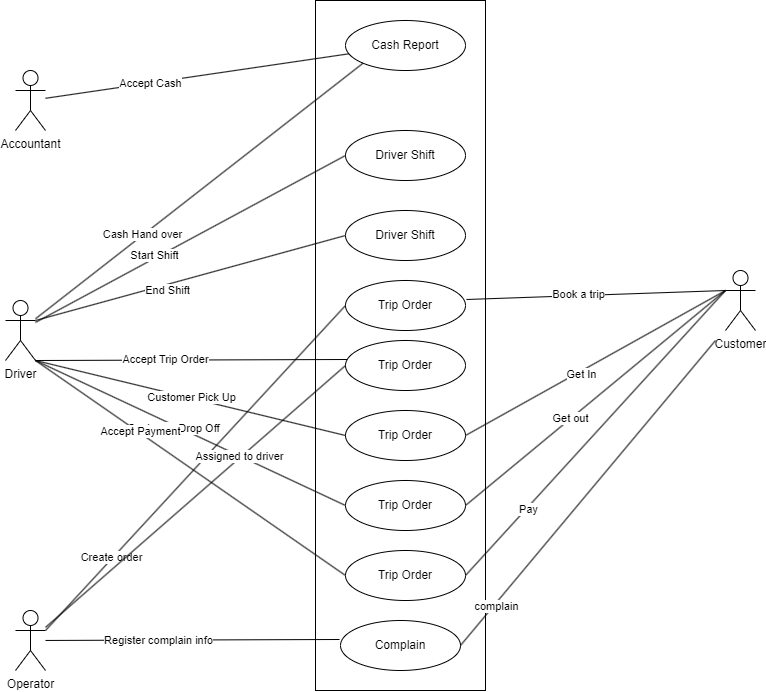

The diagram above was exported from draw.io. Its source (the exported page's mxGraphModel, read from the mxfile embedded in the PNG):
<mxGraphModel dx="1434" dy="750" grid="1" gridSize="10" guides="1" tooltips="1" connect="1" arrows="1" fold="1" page="1" pageScale="1" pageWidth="827" pageHeight="1169" math="0" shadow="0">
  <root>
    <mxCell id="0" />
    <mxCell id="1" parent="0" />
    <mxCell id="QSQtVYc_lAd8KmgAVPM0-61" value="" style="rounded=0;whiteSpace=wrap;html=1;direction=south;" vertex="1" parent="1">
      <mxGeometry x="360" y="20" width="170" height="690" as="geometry" />
    </mxCell>
    <mxCell id="QSQtVYc_lAd8KmgAVPM0-1" value="Driver&lt;br&gt;" style="shape=umlActor;verticalLabelPosition=bottom;verticalAlign=top;html=1;outlineConnect=0;" vertex="1" parent="1">
      <mxGeometry x="50" y="320" width="30" height="60" as="geometry" />
    </mxCell>
    <mxCell id="QSQtVYc_lAd8KmgAVPM0-2" value="Accountant" style="shape=umlActor;verticalLabelPosition=bottom;verticalAlign=top;html=1;outlineConnect=0;" vertex="1" parent="1">
      <mxGeometry x="60" y="90" width="30" height="60" as="geometry" />
    </mxCell>
    <mxCell id="QSQtVYc_lAd8KmgAVPM0-3" value="Cash Report" style="ellipse;whiteSpace=wrap;html=1;" vertex="1" parent="1">
      <mxGeometry x="390" y="40" width="120" height="50" as="geometry" />
    </mxCell>
    <mxCell id="QSQtVYc_lAd8KmgAVPM0-5" value="" style="endArrow=none;html=1;rounded=0;entryX=0;entryY=1;entryDx=0;entryDy=0;" edge="1" parent="1" source="QSQtVYc_lAd8KmgAVPM0-1" target="QSQtVYc_lAd8KmgAVPM0-3">
      <mxGeometry width="50" height="50" relative="1" as="geometry">
        <mxPoint x="390" y="410" as="sourcePoint" />
        <mxPoint x="440" y="360" as="targetPoint" />
      </mxGeometry>
    </mxCell>
    <mxCell id="QSQtVYc_lAd8KmgAVPM0-9" value="Cash Hand over" style="edgeLabel;html=1;align=center;verticalAlign=middle;resizable=0;points=[];" vertex="1" connectable="0" parent="QSQtVYc_lAd8KmgAVPM0-5">
      <mxGeometry x="-0.3474" y="1" relative="1" as="geometry">
        <mxPoint as="offset" />
      </mxGeometry>
    </mxCell>
    <mxCell id="QSQtVYc_lAd8KmgAVPM0-6" value="" style="endArrow=none;html=1;rounded=0;" edge="1" parent="1" source="QSQtVYc_lAd8KmgAVPM0-2" target="QSQtVYc_lAd8KmgAVPM0-3">
      <mxGeometry width="50" height="50" relative="1" as="geometry">
        <mxPoint x="390" y="410" as="sourcePoint" />
        <mxPoint x="440" y="360" as="targetPoint" />
      </mxGeometry>
    </mxCell>
    <mxCell id="QSQtVYc_lAd8KmgAVPM0-8" value="Accept Cash" style="edgeLabel;html=1;align=center;verticalAlign=middle;resizable=0;points=[];" vertex="1" connectable="0" parent="QSQtVYc_lAd8KmgAVPM0-6">
      <mxGeometry x="-0.3054" relative="1" as="geometry">
        <mxPoint as="offset" />
      </mxGeometry>
    </mxCell>
    <mxCell id="QSQtVYc_lAd8KmgAVPM0-12" value="Driver Shift&lt;br&gt;" style="ellipse;whiteSpace=wrap;html=1;" vertex="1" parent="1">
      <mxGeometry x="390" y="150" width="120" height="50" as="geometry" />
    </mxCell>
    <mxCell id="QSQtVYc_lAd8KmgAVPM0-13" value="" style="endArrow=none;html=1;rounded=0;entryX=0;entryY=0.5;entryDx=0;entryDy=0;" edge="1" parent="1" source="QSQtVYc_lAd8KmgAVPM0-1" target="QSQtVYc_lAd8KmgAVPM0-12">
      <mxGeometry width="50" height="50" relative="1" as="geometry">
        <mxPoint x="390" y="310" as="sourcePoint" />
        <mxPoint x="440" y="260" as="targetPoint" />
      </mxGeometry>
    </mxCell>
    <mxCell id="QSQtVYc_lAd8KmgAVPM0-14" value="Start Shift" style="edgeLabel;html=1;align=center;verticalAlign=middle;resizable=0;points=[];" vertex="1" connectable="0" parent="QSQtVYc_lAd8KmgAVPM0-13">
      <mxGeometry x="-0.2256" y="3" relative="1" as="geometry">
        <mxPoint as="offset" />
      </mxGeometry>
    </mxCell>
    <mxCell id="QSQtVYc_lAd8KmgAVPM0-15" value="" style="endArrow=none;html=1;rounded=0;entryX=0;entryY=0.5;entryDx=0;entryDy=0;exitX=1;exitY=0.3333333333333333;exitDx=0;exitDy=0;exitPerimeter=0;" edge="1" parent="1" source="QSQtVYc_lAd8KmgAVPM0-1" target="QSQtVYc_lAd8KmgAVPM0-20">
      <mxGeometry width="50" height="50" relative="1" as="geometry">
        <mxPoint x="90" y="280" as="sourcePoint" />
        <mxPoint x="280" y="270" as="targetPoint" />
      </mxGeometry>
    </mxCell>
    <mxCell id="QSQtVYc_lAd8KmgAVPM0-16" value="End Shift" style="edgeLabel;html=1;align=center;verticalAlign=middle;resizable=0;points=[];" vertex="1" connectable="0" parent="QSQtVYc_lAd8KmgAVPM0-15">
      <mxGeometry x="-0.1579" y="-5" relative="1" as="geometry">
        <mxPoint as="offset" />
      </mxGeometry>
    </mxCell>
    <mxCell id="QSQtVYc_lAd8KmgAVPM0-17" value="Trip Order" style="ellipse;whiteSpace=wrap;html=1;" vertex="1" parent="1">
      <mxGeometry x="390" y="300" width="120" height="50" as="geometry" />
    </mxCell>
    <mxCell id="QSQtVYc_lAd8KmgAVPM0-18" value="" style="endArrow=none;html=1;rounded=0;entryX=0.025;entryY=0.38;entryDx=0;entryDy=0;entryPerimeter=0;exitX=1;exitY=1;exitDx=0;exitDy=0;exitPerimeter=0;" edge="1" parent="1" source="QSQtVYc_lAd8KmgAVPM0-1" target="QSQtVYc_lAd8KmgAVPM0-22">
      <mxGeometry width="50" height="50" relative="1" as="geometry">
        <mxPoint x="90" y="280" as="sourcePoint" />
        <mxPoint x="300" y="250" as="targetPoint" />
      </mxGeometry>
    </mxCell>
    <mxCell id="QSQtVYc_lAd8KmgAVPM0-19" value="Accept Trip Order" style="edgeLabel;html=1;align=center;verticalAlign=middle;resizable=0;points=[];" vertex="1" connectable="0" parent="QSQtVYc_lAd8KmgAVPM0-18">
      <mxGeometry x="-0.1679" y="1" relative="1" as="geometry">
        <mxPoint as="offset" />
      </mxGeometry>
    </mxCell>
    <mxCell id="QSQtVYc_lAd8KmgAVPM0-20" value="Driver Shift&lt;br&gt;" style="ellipse;whiteSpace=wrap;html=1;" vertex="1" parent="1">
      <mxGeometry x="390" y="230" width="120" height="50" as="geometry" />
    </mxCell>
    <mxCell id="QSQtVYc_lAd8KmgAVPM0-22" value="Trip Order" style="ellipse;whiteSpace=wrap;html=1;" vertex="1" parent="1">
      <mxGeometry x="390" y="360" width="120" height="50" as="geometry" />
    </mxCell>
    <mxCell id="QSQtVYc_lAd8KmgAVPM0-23" value="Trip Order" style="ellipse;whiteSpace=wrap;html=1;" vertex="1" parent="1">
      <mxGeometry x="390" y="430" width="120" height="50" as="geometry" />
    </mxCell>
    <mxCell id="QSQtVYc_lAd8KmgAVPM0-25" value="" style="endArrow=none;html=1;rounded=0;entryX=0;entryY=0.5;entryDx=0;entryDy=0;" edge="1" parent="1" target="QSQtVYc_lAd8KmgAVPM0-23">
      <mxGeometry width="50" height="50" relative="1" as="geometry">
        <mxPoint x="80" y="380" as="sourcePoint" />
        <mxPoint x="270" y="450" as="targetPoint" />
      </mxGeometry>
    </mxCell>
    <mxCell id="QSQtVYc_lAd8KmgAVPM0-30" value="Customer Pick Up" style="edgeLabel;html=1;align=center;verticalAlign=middle;resizable=0;points=[];" vertex="1" connectable="0" parent="QSQtVYc_lAd8KmgAVPM0-25">
      <mxGeometry x="0.0058" y="1" relative="1" as="geometry">
        <mxPoint as="offset" />
      </mxGeometry>
    </mxCell>
    <mxCell id="QSQtVYc_lAd8KmgAVPM0-26" value="" style="endArrow=none;html=1;rounded=0;entryX=0;entryY=0.5;entryDx=0;entryDy=0;exitX=1;exitY=1;exitDx=0;exitDy=0;exitPerimeter=0;" edge="1" parent="1" source="QSQtVYc_lAd8KmgAVPM0-1" target="QSQtVYc_lAd8KmgAVPM0-24">
      <mxGeometry width="50" height="50" relative="1" as="geometry">
        <mxPoint x="90" y="290" as="sourcePoint" />
        <mxPoint x="300" y="250" as="targetPoint" />
      </mxGeometry>
    </mxCell>
    <mxCell id="QSQtVYc_lAd8KmgAVPM0-29" value="Customer Drop Off&lt;br&gt;" style="edgeLabel;html=1;align=center;verticalAlign=middle;resizable=0;points=[];" vertex="1" connectable="0" parent="QSQtVYc_lAd8KmgAVPM0-26">
      <mxGeometry x="-0.1077" y="-3" relative="1" as="geometry">
        <mxPoint as="offset" />
      </mxGeometry>
    </mxCell>
    <mxCell id="QSQtVYc_lAd8KmgAVPM0-27" value="" style="endArrow=none;html=1;rounded=0;exitX=1;exitY=1;exitDx=0;exitDy=0;exitPerimeter=0;entryX=0;entryY=0.5;entryDx=0;entryDy=0;" edge="1" parent="1" source="QSQtVYc_lAd8KmgAVPM0-1" target="QSQtVYc_lAd8KmgAVPM0-40">
      <mxGeometry width="50" height="50" relative="1" as="geometry">
        <mxPoint x="250" y="300" as="sourcePoint" />
        <mxPoint x="300" y="250" as="targetPoint" />
      </mxGeometry>
    </mxCell>
    <mxCell id="QSQtVYc_lAd8KmgAVPM0-28" value="Accept Payment" style="edgeLabel;html=1;align=center;verticalAlign=middle;resizable=0;points=[];" vertex="1" connectable="0" parent="QSQtVYc_lAd8KmgAVPM0-27">
      <mxGeometry x="-0.3338" y="2" relative="1" as="geometry">
        <mxPoint as="offset" />
      </mxGeometry>
    </mxCell>
    <mxCell id="QSQtVYc_lAd8KmgAVPM0-31" value="Customer&lt;br&gt;" style="shape=umlActor;verticalLabelPosition=bottom;verticalAlign=top;html=1;outlineConnect=0;" vertex="1" parent="1">
      <mxGeometry x="770" y="290" width="30" height="60" as="geometry" />
    </mxCell>
    <mxCell id="QSQtVYc_lAd8KmgAVPM0-35" value="" style="endArrow=none;html=1;rounded=0;exitX=1.008;exitY=0.38;exitDx=0;exitDy=0;exitPerimeter=0;" edge="1" parent="1" source="QSQtVYc_lAd8KmgAVPM0-17">
      <mxGeometry width="50" height="50" relative="1" as="geometry">
        <mxPoint x="250" y="300" as="sourcePoint" />
        <mxPoint x="770" y="310" as="targetPoint" />
      </mxGeometry>
    </mxCell>
    <mxCell id="QSQtVYc_lAd8KmgAVPM0-36" value="Book a trip" style="edgeLabel;html=1;align=center;verticalAlign=middle;resizable=0;points=[];" vertex="1" connectable="0" parent="QSQtVYc_lAd8KmgAVPM0-35">
      <mxGeometry x="-0.1344" y="2" relative="1" as="geometry">
        <mxPoint as="offset" />
      </mxGeometry>
    </mxCell>
    <mxCell id="QSQtVYc_lAd8KmgAVPM0-37" value="" style="endArrow=none;html=1;rounded=0;exitX=1;exitY=0.5;exitDx=0;exitDy=0;entryX=0;entryY=0.3333333333333333;entryDx=0;entryDy=0;entryPerimeter=0;" edge="1" parent="1" source="QSQtVYc_lAd8KmgAVPM0-23" target="QSQtVYc_lAd8KmgAVPM0-31">
      <mxGeometry width="50" height="50" relative="1" as="geometry">
        <mxPoint x="250" y="300" as="sourcePoint" />
        <mxPoint x="480" y="270" as="targetPoint" />
      </mxGeometry>
    </mxCell>
    <mxCell id="QSQtVYc_lAd8KmgAVPM0-38" value="Get In" style="edgeLabel;html=1;align=center;verticalAlign=middle;resizable=0;points=[];" vertex="1" connectable="0" parent="QSQtVYc_lAd8KmgAVPM0-37">
      <mxGeometry x="-0.1224" y="-3" relative="1" as="geometry">
        <mxPoint as="offset" />
      </mxGeometry>
    </mxCell>
    <mxCell id="QSQtVYc_lAd8KmgAVPM0-41" value="" style="endArrow=none;html=1;rounded=0;exitX=1;exitY=0.5;exitDx=0;exitDy=0;" edge="1" parent="1" source="QSQtVYc_lAd8KmgAVPM0-24">
      <mxGeometry width="50" height="50" relative="1" as="geometry">
        <mxPoint x="250" y="300" as="sourcePoint" />
        <mxPoint x="770" y="310" as="targetPoint" />
      </mxGeometry>
    </mxCell>
    <mxCell id="QSQtVYc_lAd8KmgAVPM0-42" value="Get out" style="edgeLabel;html=1;align=center;verticalAlign=middle;resizable=0;points=[];" vertex="1" connectable="0" parent="QSQtVYc_lAd8KmgAVPM0-41">
      <mxGeometry x="-0.1951" y="1" relative="1" as="geometry">
        <mxPoint as="offset" />
      </mxGeometry>
    </mxCell>
    <mxCell id="QSQtVYc_lAd8KmgAVPM0-45" value="Operator" style="shape=umlActor;verticalLabelPosition=bottom;verticalAlign=top;html=1;outlineConnect=0;" vertex="1" parent="1">
      <mxGeometry x="60" y="630" width="30" height="60" as="geometry" />
    </mxCell>
    <mxCell id="QSQtVYc_lAd8KmgAVPM0-46" value="" style="endArrow=none;html=1;rounded=0;exitX=1;exitY=0.3333333333333333;exitDx=0;exitDy=0;exitPerimeter=0;entryX=0;entryY=0.5;entryDx=0;entryDy=0;" edge="1" parent="1" source="QSQtVYc_lAd8KmgAVPM0-45" target="QSQtVYc_lAd8KmgAVPM0-17">
      <mxGeometry width="50" height="50" relative="1" as="geometry">
        <mxPoint x="250" y="300" as="sourcePoint" />
        <mxPoint x="300" y="250" as="targetPoint" />
      </mxGeometry>
    </mxCell>
    <mxCell id="QSQtVYc_lAd8KmgAVPM0-47" value="Create order" style="edgeLabel;html=1;align=center;verticalAlign=middle;resizable=0;points=[];" vertex="1" connectable="0" parent="QSQtVYc_lAd8KmgAVPM0-46">
      <mxGeometry x="-0.5586" y="2" relative="1" as="geometry">
        <mxPoint as="offset" />
      </mxGeometry>
    </mxCell>
    <mxCell id="QSQtVYc_lAd8KmgAVPM0-48" value="" style="endArrow=none;html=1;rounded=0;entryX=0;entryY=0.5;entryDx=0;entryDy=0;" edge="1" parent="1" source="QSQtVYc_lAd8KmgAVPM0-45" target="QSQtVYc_lAd8KmgAVPM0-22">
      <mxGeometry width="50" height="50" relative="1" as="geometry">
        <mxPoint x="250" y="300" as="sourcePoint" />
        <mxPoint x="300" y="250" as="targetPoint" />
      </mxGeometry>
    </mxCell>
    <mxCell id="QSQtVYc_lAd8KmgAVPM0-49" value="Assigned to driver" style="edgeLabel;html=1;align=center;verticalAlign=middle;resizable=0;points=[];" vertex="1" connectable="0" parent="QSQtVYc_lAd8KmgAVPM0-48">
      <mxGeometry x="0.3008" y="2" relative="1" as="geometry">
        <mxPoint as="offset" />
      </mxGeometry>
    </mxCell>
    <mxCell id="QSQtVYc_lAd8KmgAVPM0-50" value="Complain" style="ellipse;whiteSpace=wrap;html=1;" vertex="1" parent="1">
      <mxGeometry x="385" y="640" width="120" height="50" as="geometry" />
    </mxCell>
    <mxCell id="QSQtVYc_lAd8KmgAVPM0-51" value="" style="endArrow=none;html=1;rounded=0;exitX=-0.008;exitY=0.38;exitDx=0;exitDy=0;exitPerimeter=0;" edge="1" parent="1" source="QSQtVYc_lAd8KmgAVPM0-50" target="QSQtVYc_lAd8KmgAVPM0-45">
      <mxGeometry width="50" height="50" relative="1" as="geometry">
        <mxPoint x="250" y="550" as="sourcePoint" />
        <mxPoint x="300" y="500" as="targetPoint" />
      </mxGeometry>
    </mxCell>
    <mxCell id="QSQtVYc_lAd8KmgAVPM0-52" value="Register complain info" style="edgeLabel;html=1;align=center;verticalAlign=middle;resizable=0;points=[];" vertex="1" connectable="0" parent="QSQtVYc_lAd8KmgAVPM0-51">
      <mxGeometry x="0.2368" relative="1" as="geometry">
        <mxPoint as="offset" />
      </mxGeometry>
    </mxCell>
    <mxCell id="QSQtVYc_lAd8KmgAVPM0-55" value="" style="endArrow=none;html=1;rounded=0;exitX=1;exitY=0.5;exitDx=0;exitDy=0;" edge="1" parent="1" source="QSQtVYc_lAd8KmgAVPM0-40">
      <mxGeometry width="50" height="50" relative="1" as="geometry">
        <mxPoint x="400" y="595" as="sourcePoint" />
        <mxPoint x="770" y="310" as="targetPoint" />
      </mxGeometry>
    </mxCell>
    <mxCell id="QSQtVYc_lAd8KmgAVPM0-56" value="Pay" style="edgeLabel;html=1;align=center;verticalAlign=middle;resizable=0;points=[];" vertex="1" connectable="0" parent="QSQtVYc_lAd8KmgAVPM0-55">
      <mxGeometry x="-0.5275" y="-1" relative="1" as="geometry">
        <mxPoint as="offset" />
      </mxGeometry>
    </mxCell>
    <mxCell id="QSQtVYc_lAd8KmgAVPM0-24" value="Trip Order" style="ellipse;whiteSpace=wrap;html=1;" vertex="1" parent="1">
      <mxGeometry x="390" y="500" width="120" height="50" as="geometry" />
    </mxCell>
    <mxCell id="QSQtVYc_lAd8KmgAVPM0-57" value="" style="endArrow=none;html=1;rounded=0;exitX=1;exitY=0.5;exitDx=0;exitDy=0;" edge="1" parent="1" source="QSQtVYc_lAd8KmgAVPM0-50">
      <mxGeometry width="50" height="50" relative="1" as="geometry">
        <mxPoint x="400" y="665" as="sourcePoint" />
        <mxPoint x="760" y="360" as="targetPoint" />
      </mxGeometry>
    </mxCell>
    <mxCell id="QSQtVYc_lAd8KmgAVPM0-58" value="complain" style="edgeLabel;html=1;align=center;verticalAlign=middle;resizable=0;points=[];" vertex="1" connectable="0" parent="QSQtVYc_lAd8KmgAVPM0-57">
      <mxGeometry x="-0.7333" y="-2" relative="1" as="geometry">
        <mxPoint as="offset" />
      </mxGeometry>
    </mxCell>
    <mxCell id="QSQtVYc_lAd8KmgAVPM0-40" value="Trip Order" style="ellipse;whiteSpace=wrap;html=1;" vertex="1" parent="1">
      <mxGeometry x="390" y="570" width="120" height="50" as="geometry" />
    </mxCell>
  </root>
</mxGraphModel>